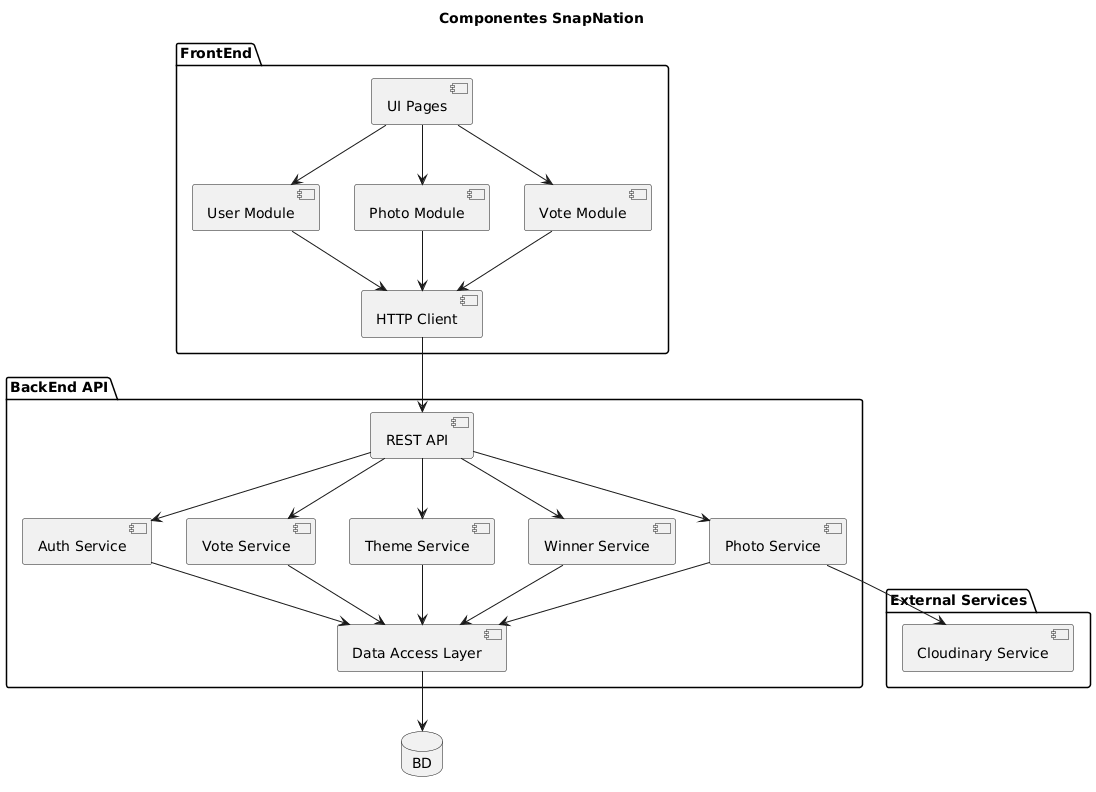

The diagram above was rendered by PlantUML. Its source (embedded in the PNG):
@startuml
title Componentes SnapNation

package "FrontEnd" {
  [UI Pages]
  [User Module]
  [Photo Module]
  [Vote Module]
  [HTTP Client]
}

package "BackEnd API" {
  [REST API]
  [Auth Service]
  [Photo Service]
  [Vote Service]
  [Theme Service]
  [Winner Service]
  [Data Access Layer]
}

package "External Services" {
  [Cloudinary Service]
}

database BD

' --- Relaciones FrontEnd -> API ---
[UI Pages] --> [User Module]
[UI Pages] --> [Photo Module]
[UI Pages] --> [Vote Module]
[User Module] --> [HTTP Client]
[Photo Module] --> [HTTP Client]
[Vote Module] --> [HTTP Client]

[HTTP Client] --> [REST API]

' --- API internals ---
[REST API] --> [Auth Service]
[REST API] --> [Photo Service]
[REST API] --> [Vote Service]
[REST API] --> [Theme Service]
[REST API] --> [Winner Service]

' --- Services to DAO ---
[Auth Service] --> [Data Access Layer]
[Photo Service] --> [Data Access Layer]
[Vote Service] --> [Data Access Layer]
[Theme Service] --> [Data Access Layer]
[Winner Service] --> [Data Access Layer]

' --- DAO to Database ---
[Data Access Layer] --> BD

' --- Photo upload to Cloudinary ---
[Photo Service] --> [Cloudinary Service]
@enduml